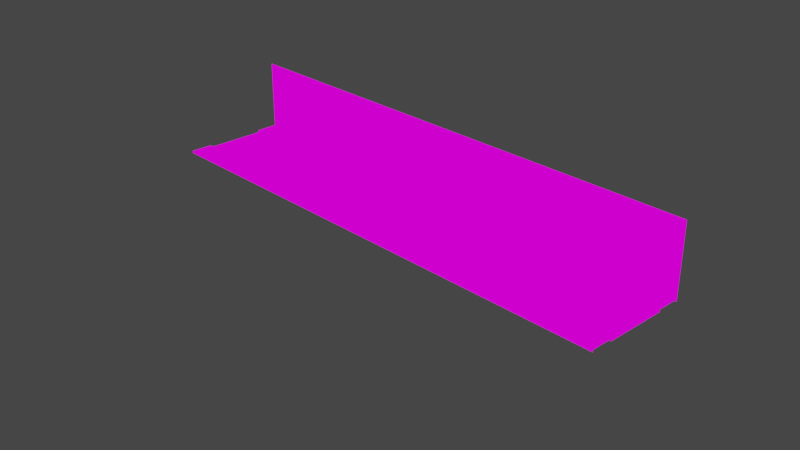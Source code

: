 # Source: previsModel.blend  (saved by Blender 2.91.10; exported with 4.5.12 LTS)
import bpy
from mathutils import Matrix  # noqa: F401  (used for matrix-valued properties, if any)

bpy.ops.wm.read_factory_settings(use_empty=True)
scene = bpy.context.scene
scene.name = 'Scene'

# ---- collections
col_collection = bpy.data.collections.new('Collection'); scene.collection.children.link(col_collection)

# ---- images (referenced by path relative to the original .blend; pixels are not part of the script)
import os
ASSET_DIR = os.environ.get("B2B_ASSET_DIR", "")  # directory of the original .blend (textures are referenced by path, not embedded)
HERE = os.path.dirname(os.path.abspath(__file__))  # packed textures are extracted next to this script under _unpacked/

def load_image(name, relpath, width, height, colorspace="sRGB"):
    """Load a texture the original file referenced (path relative to the .blend, or extracted next to this script)."""
    p = next((c for c in (os.path.join(HERE, relpath), os.path.join(ASSET_DIR, relpath)) if relpath and os.path.exists(c)), "")
    if p:
        img = bpy.data.images.load(p, check_existing=True)
        img.name = name
    else:  # same state as the original file: an image datablock whose file is absent (Cycles renders it pink)
        img = bpy.data.images.new(name, width, height)
        img.source = "FILE"
        img.filepath = "//" + (relpath or name)
    img.colorspace_settings.name = colorspace
    return img
img_previsbaldski_png = load_image('PrevisBaldski.png', 'PrevisBaldski.png', 1024, 1024, 'sRGB')
img_fence_png = load_image('Fence.png', 'Fence.png', 1024, 1024, 'sRGB')

# ---- materials (node trees are filled in below, after node groups)
mat_material_001 = bpy.data.materials.new('Material.001')
mat_material_001.use_transparent_shadow = False
mat_fence = bpy.data.materials.new('fence')
mat_fence.surface_render_method = 'BLENDED'
mat_fence.blend_method = 'BLEND'
mat_fence.use_transparent_shadow = False

# ---- material node trees
mat_material_001.use_nodes = True; mat_material_001.node_tree.nodes.clear()
_N = mat_material_001.node_tree.nodes; _L = mat_material_001.node_tree.links
n0 = _N.new('ShaderNodeOutputMaterial'); n0.name = 'Material Output'; n0.location = (300, 300)
n1 = _N.new('ShaderNodeTexImage'); n1.name = 'Image Texture'; n1.location = (-145, 307)
n1.image = img_previsbaldski_png
_L.new(n1.outputs[0], n0.inputs[0])
n0.is_active_output = True
mat_fence.use_nodes = True; mat_fence.node_tree.nodes.clear()
_N = mat_fence.node_tree.nodes; _L = mat_fence.node_tree.links
n0 = _N.new('ShaderNodeOutputMaterial'); n0.name = 'Material Output'; n0.location = (446, 300)
n1 = _N.new('ShaderNodeMixShader'); n1.name = 'Mix Shader'; n1.location = (226, 271)
n2 = _N.new('ShaderNodeTexImage'); n2.name = 'Image Texture'; n2.location = (-94, 280)
n2.image = img_fence_png
n3 = _N.new('ShaderNodeBsdfTransparent'); n3.name = 'Transparent BSDF'; n3.location = (-57, 374)
_L.new(n1.outputs[0], n0.inputs[0])
_L.new(n3.outputs[0], n1.inputs[1])
_L.new(n2.outputs[1], n1.inputs[0])
_L.new(n2.outputs[0], n1.inputs[2])
n0.is_active_output = True

# ---- world
world_world = bpy.data.worlds.new('World'); scene.world = world_world
world_world.use_nodes = True; world_world.node_tree.nodes.clear()
_N = world_world.node_tree.nodes; _L = world_world.node_tree.links
n0 = _N.new('ShaderNodeOutputWorld'); n0.name = 'World Output'; n0.location = (300, 300)
n1 = _N.new('ShaderNodeBackground'); n1.name = 'Background'; n1.location = (10, 300)
n1.inputs[0].default_value = (0.05088, 0.05088, 0.05088, 1.0)
_L.new(n1.outputs[0], n0.inputs[0])
n0.is_active_output = True
world_world.color = (0.05088, 0.05088, 0.05088)
world_world.use_sun_shadow = False
world_world.sun_shadow_jitter_overblur = 0.0

# ---- cameras
cam_camera = bpy.data.cameras.new('Camera')
cam_camera.clip_end = 100.0
cam_camera.ortho_scale = 7.314

# ---- lights
light_light = bpy.data.lights.new('Light', 'POINT')
light_light.transmission_factor = 0.0
light_light.energy = 1000.0
light_light.shadow_soft_size = 0.1
light_light.shadow_maximum_resolution = 0.006
light_light.use_absolute_resolution = True

# ---- meshes
me_plane = bpy.data.meshes.new('Plane')
me_plane.from_pydata([(-0.5, 0.1969, 0.8031), (0.5, 0.1969, 0.8031), (-0.5, 0.1969, 0.0), (0.5, 0.1969, 0.0)], [], [(2, 3, 1, 0)])
_uv = me_plane.uv_layers.new(name='UVMap')
_uv.uv.foreach_set('vector', [0.0, 0.6969, 1.0, 0.6969, 1.0, 1.0, 0.0, 1.0])
me_plane.materials.append(mat_material_001)
me_plane.use_remesh_fix_poles = True
me_plane.use_remesh_preserve_attributes = False
me_plane.use_mirror_vertex_groups = False
me_plane.update()
me_plane_001 = bpy.data.meshes.new('Plane.001')
me_plane_001.from_pydata([(-0.5, -0.3656, 0.0), (0.5, -0.3656, 0.0), (0.5, -0.2901, 0.0), (-0.5, -0.2901, 0.0), (-0.5, -0.3656, 0.025), (0.5, -0.3656, 0.025), (0.5, -0.2901, 0.025), (-0.5, -0.2901, 0.025), (0.5, -0.07764, 0.0), (-0.5, -0.07764, 0.0), (0.5, -0.07764, 0.025), (0.5, 3.461e-07, 0.025), (-0.5, -4.133e-08, 0.025), (-0.5, -0.07764, 0.025), (0.5, -0.2901, 0.0), (-0.5, -0.2901, 0.0), (0.5, -0.07764, 0.0), (-0.5, -0.07764, 0.0)], [], [(0, 1, 5, 4), (4, 5, 6, 7), (2, 3, 7, 6), (13, 10, 11, 12), (9, 8, 10, 13), (15, 14, 16, 17)])
_uv = me_plane_001.uv_layers.new(name='UVMap')
_uv.uv.foreach_set('vector', [0.0, 0.3313, 1.0, 0.3313, 1.0, 0.3313, 0.0, 0.3313, 0.0, 0.3313, 1.0, 0.3313, 1.0, 0.4067, 0.0, 0.4067, 1.0, 0.4067, 0.0, 0.4067, 0.0, 0.4067, 1.0, 0.4067, 0.0, 0.6192, 1.0, 0.6192, 1.0, 0.6969, 0.0, 0.6969, 0.0, 0.6192, 1.0, 0.6192, 1.0, 0.6192, 0.0, 0.6192, 0.0, 0.4067, 1.0, 0.4067, 1.0, 0.6192, 0.0, 0.6192])
me_plane_001.materials.append(mat_material_001)
me_plane_001.use_remesh_fix_poles = True
me_plane_001.use_remesh_preserve_attributes = False
me_plane_001.use_mirror_vertex_groups = False
me_plane_001.update()
me_plane_005 = bpy.data.meshes.new('Plane.005')
me_plane_005.from_pydata([(-1.0, -3.694e-08, 0.0002612), (1.0, -3.694e-08, 0.0002612), (1.0, -4.737e-08, 0.3503), (-1.0, -4.737e-08, 0.3503)], [], [(0, 1, 2, 3)])
_uv = me_plane_005.uv_layers.new(name='UVMap')
_uv.uv.foreach_set('vector', [0.0, 0.6197, 1.0, 0.6197, 1.0, 0.7948, 0.0, 0.7948])
me_plane_005.materials.append(mat_fence)
me_plane_005.use_remesh_fix_poles = True
me_plane_005.use_remesh_preserve_attributes = False
me_plane_005.use_mirror_vertex_groups = False
me_plane_005.update()

# ---- objects
ob_light = bpy.data.objects.new('Light', light_light)
ob_camera = bpy.data.objects.new('Camera', cam_camera)
ob_plane = bpy.data.objects.new('Plane', me_plane)
ob_plane_001 = bpy.data.objects.new('Plane.001', me_plane_001)
ob_plane_005 = bpy.data.objects.new('Plane.005', me_plane_005)

# ---- transforms, parenting, visibility, modifiers, constraints
ob_light.location = (4.076, 1.005, 5.904)
ob_light.rotation_euler = (0.6503, 0.05522, 1.866)
ob_light.lock_rotations_4d = False
ob_light.empty_display_type = 'ARROWS'
ob_light.color = (0.0, 0.0, 0.0, 0.0)
ob_light.lineart.crease_threshold = 0.0
ob_camera.location = (7.359, -6.926, 4.958)
ob_camera.rotation_euler = (1.109, 0.0, 0.8149)
ob_camera.lock_rotations_4d = False
ob_camera.empty_display_type = 'ARROWS'
ob_camera.color = (0.0, 0.0, 0.0, 0.0)
ob_camera.display_type = 'WIRE'
ob_camera.lineart.crease_threshold = 0.0
ob_plane.location = (0.0, 0.0, 0.0)
ob_plane.scale = (5.76, 3.24, 1.0)
ob_plane.lineart.crease_threshold = 0.0
ob_plane_001.location = (0.0, 0.637, 0.0)
ob_plane_001.scale = (5.76, 3.24, 1.0)
ob_plane_001.lineart.crease_threshold = 0.0
ob_plane_005.location = (0.0008461, 0.3966, 0.02174)
ob_plane_005.scale = (2.384, 0.004688, 1.341)
ob_plane_005.lineart.crease_threshold = 0.0

# ---- collection membership
col_collection.objects.link(ob_light)
col_collection.objects.link(ob_camera)
col_collection.objects.link(ob_plane)
col_collection.objects.link(ob_plane_001)
col_collection.objects.link(ob_plane_005)

# ---- scene / render settings (as saved in the file)
scene.camera = ob_camera
scene.frame_start = 1; scene.frame_end = 250; scene.frame_set(1)
scene.render.engine = 'BLENDER_EEVEE_NEXT'
scene.cycles.use_denoising = False
scene.cycles.samples = 128
scene.cycles.sampling_pattern = 'TABULATED_SOBOL'
scene.cycles.use_adaptive_sampling = False
scene.cycles.use_light_tree = False
scene.view_settings.view_transform = 'Filmic'
bpy.context.view_layer.update()
